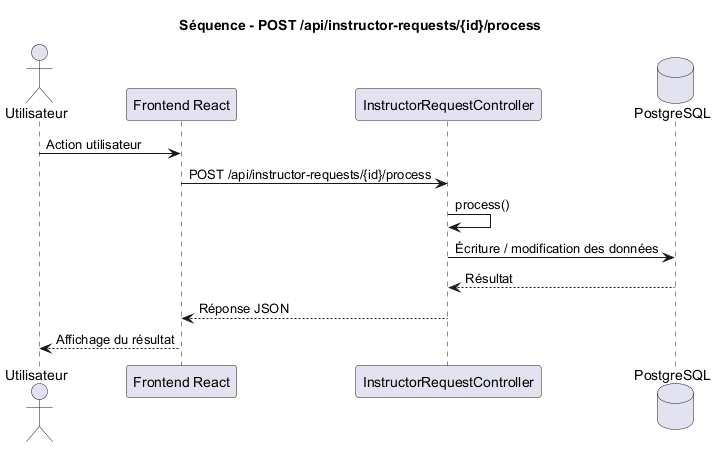

The diagram above was rendered by PlantUML. Its source (embedded in the PNG):
@startuml
title Séquence - POST /api/instructor-requests/{id}/process

actor Utilisateur
participant "Frontend React" as Frontend
participant "InstructorRequestController" as Controller
database "PostgreSQL" as DB

Utilisateur -> Frontend : Action utilisateur
Frontend -> Controller : POST /api/instructor-requests/{id}/process
Controller -> Controller : process()
Controller -> DB : Écriture / modification des données
DB --> Controller : Résultat
Controller --> Frontend : Réponse JSON
Frontend --> Utilisateur : Affichage du résultat

@enduml